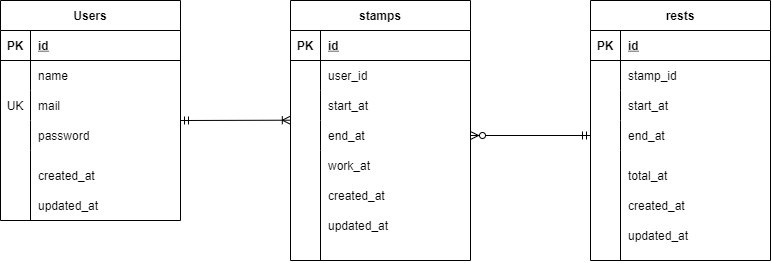

The diagram above was exported from draw.io. Its source (the exported page's mxGraphModel, read from the mxfile embedded in the PNG):
<mxGraphModel dx="1514" dy="451" grid="1" gridSize="10" guides="1" tooltips="1" connect="1" arrows="1" fold="1" page="1" pageScale="1" pageWidth="827" pageHeight="1169" math="0" shadow="0">
  <root>
    <mxCell id="0" />
    <mxCell id="1" parent="0" />
    <mxCell id="2" value="Users" style="shape=table;startSize=30;container=1;collapsible=1;childLayout=tableLayout;fixedRows=1;rowLines=0;fontStyle=1;align=center;resizeLast=1;" parent="1" vertex="1">
      <mxGeometry x="10" y="40" width="180" height="220" as="geometry" />
    </mxCell>
    <mxCell id="3" value="" style="shape=partialRectangle;collapsible=0;dropTarget=0;pointerEvents=0;fillColor=none;top=0;left=0;bottom=1;right=0;points=[[0,0.5],[1,0.5]];portConstraint=eastwest;" parent="2" vertex="1">
      <mxGeometry y="30" width="180" height="30" as="geometry" />
    </mxCell>
    <mxCell id="4" value="PK" style="shape=partialRectangle;connectable=0;fillColor=none;top=0;left=0;bottom=0;right=0;fontStyle=1;overflow=hidden;" parent="3" vertex="1">
      <mxGeometry width="30" height="30" as="geometry">
        <mxRectangle width="30" height="30" as="alternateBounds" />
      </mxGeometry>
    </mxCell>
    <mxCell id="5" value="id" style="shape=partialRectangle;connectable=0;fillColor=none;top=0;left=0;bottom=0;right=0;align=left;spacingLeft=6;fontStyle=5;overflow=hidden;" parent="3" vertex="1">
      <mxGeometry x="30" width="150" height="30" as="geometry">
        <mxRectangle width="150" height="30" as="alternateBounds" />
      </mxGeometry>
    </mxCell>
    <mxCell id="6" value="" style="shape=partialRectangle;collapsible=0;dropTarget=0;pointerEvents=0;fillColor=none;top=0;left=0;bottom=0;right=0;points=[[0,0.5],[1,0.5]];portConstraint=eastwest;" parent="2" vertex="1">
      <mxGeometry y="60" width="180" height="30" as="geometry" />
    </mxCell>
    <mxCell id="7" value="" style="shape=partialRectangle;connectable=0;fillColor=none;top=0;left=0;bottom=0;right=0;editable=1;overflow=hidden;" parent="6" vertex="1">
      <mxGeometry width="30" height="30" as="geometry">
        <mxRectangle width="30" height="30" as="alternateBounds" />
      </mxGeometry>
    </mxCell>
    <mxCell id="8" value="name" style="shape=partialRectangle;connectable=0;fillColor=none;top=0;left=0;bottom=0;right=0;align=left;spacingLeft=6;overflow=hidden;" parent="6" vertex="1">
      <mxGeometry x="30" width="150" height="30" as="geometry">
        <mxRectangle width="150" height="30" as="alternateBounds" />
      </mxGeometry>
    </mxCell>
    <mxCell id="9" value="" style="shape=partialRectangle;collapsible=0;dropTarget=0;pointerEvents=0;fillColor=none;top=0;left=0;bottom=0;right=0;points=[[0,0.5],[1,0.5]];portConstraint=eastwest;" parent="2" vertex="1">
      <mxGeometry y="90" width="180" height="30" as="geometry" />
    </mxCell>
    <mxCell id="10" value="UK" style="shape=partialRectangle;connectable=0;fillColor=none;top=0;left=0;bottom=0;right=0;editable=1;overflow=hidden;" parent="9" vertex="1">
      <mxGeometry width="30" height="30" as="geometry">
        <mxRectangle width="30" height="30" as="alternateBounds" />
      </mxGeometry>
    </mxCell>
    <mxCell id="11" value="mail" style="shape=partialRectangle;connectable=0;fillColor=none;top=0;left=0;bottom=0;right=0;align=left;spacingLeft=6;overflow=hidden;" parent="9" vertex="1">
      <mxGeometry x="30" width="150" height="30" as="geometry">
        <mxRectangle width="150" height="30" as="alternateBounds" />
      </mxGeometry>
    </mxCell>
    <mxCell id="12" value="" style="shape=partialRectangle;collapsible=0;dropTarget=0;pointerEvents=0;fillColor=none;top=0;left=0;bottom=0;right=0;points=[[0,0.5],[1,0.5]];portConstraint=eastwest;" parent="2" vertex="1">
      <mxGeometry y="120" width="180" height="30" as="geometry" />
    </mxCell>
    <mxCell id="13" value="" style="shape=partialRectangle;connectable=0;fillColor=none;top=0;left=0;bottom=0;right=0;editable=1;overflow=hidden;" parent="12" vertex="1">
      <mxGeometry width="30" height="30" as="geometry">
        <mxRectangle width="30" height="30" as="alternateBounds" />
      </mxGeometry>
    </mxCell>
    <mxCell id="14" value="password" style="shape=partialRectangle;connectable=0;fillColor=none;top=0;left=0;bottom=0;right=0;align=left;spacingLeft=6;overflow=hidden;" parent="12" vertex="1">
      <mxGeometry x="30" width="150" height="30" as="geometry">
        <mxRectangle width="150" height="30" as="alternateBounds" />
      </mxGeometry>
    </mxCell>
    <mxCell id="40" value="created_at" style="shape=partialRectangle;connectable=0;fillColor=none;top=0;left=0;bottom=0;right=0;align=left;spacingLeft=6;overflow=hidden;" parent="1" vertex="1">
      <mxGeometry x="40" y="200" width="150" height="30" as="geometry">
        <mxRectangle width="150" height="30" as="alternateBounds" />
      </mxGeometry>
    </mxCell>
    <mxCell id="41" value="updated_at" style="shape=partialRectangle;connectable=0;fillColor=none;top=0;left=0;bottom=0;right=0;align=left;spacingLeft=6;overflow=hidden;" parent="1" vertex="1">
      <mxGeometry x="40" y="230" width="150" height="30" as="geometry">
        <mxRectangle width="150" height="30" as="alternateBounds" />
      </mxGeometry>
    </mxCell>
    <mxCell id="43" value="stamps" style="shape=table;startSize=30;container=1;collapsible=1;childLayout=tableLayout;fixedRows=1;rowLines=0;fontStyle=1;align=center;resizeLast=1;" parent="1" vertex="1">
      <mxGeometry x="300" y="40" width="180" height="260" as="geometry" />
    </mxCell>
    <mxCell id="44" value="" style="shape=partialRectangle;collapsible=0;dropTarget=0;pointerEvents=0;fillColor=none;top=0;left=0;bottom=1;right=0;points=[[0,0.5],[1,0.5]];portConstraint=eastwest;" parent="43" vertex="1">
      <mxGeometry y="30" width="180" height="30" as="geometry" />
    </mxCell>
    <mxCell id="45" value="PK" style="shape=partialRectangle;connectable=0;fillColor=none;top=0;left=0;bottom=0;right=0;fontStyle=1;overflow=hidden;" parent="44" vertex="1">
      <mxGeometry width="30" height="30" as="geometry">
        <mxRectangle width="30" height="30" as="alternateBounds" />
      </mxGeometry>
    </mxCell>
    <mxCell id="46" value="id" style="shape=partialRectangle;connectable=0;fillColor=none;top=0;left=0;bottom=0;right=0;align=left;spacingLeft=6;fontStyle=5;overflow=hidden;" parent="44" vertex="1">
      <mxGeometry x="30" width="150" height="30" as="geometry">
        <mxRectangle width="150" height="30" as="alternateBounds" />
      </mxGeometry>
    </mxCell>
    <mxCell id="47" value="" style="shape=partialRectangle;collapsible=0;dropTarget=0;pointerEvents=0;fillColor=none;top=0;left=0;bottom=0;right=0;points=[[0,0.5],[1,0.5]];portConstraint=eastwest;" parent="43" vertex="1">
      <mxGeometry y="60" width="180" height="30" as="geometry" />
    </mxCell>
    <mxCell id="48" value="" style="shape=partialRectangle;connectable=0;fillColor=none;top=0;left=0;bottom=0;right=0;editable=1;overflow=hidden;" parent="47" vertex="1">
      <mxGeometry width="30" height="30" as="geometry">
        <mxRectangle width="30" height="30" as="alternateBounds" />
      </mxGeometry>
    </mxCell>
    <mxCell id="49" value="user_id" style="shape=partialRectangle;connectable=0;fillColor=none;top=0;left=0;bottom=0;right=0;align=left;spacingLeft=6;overflow=hidden;" parent="47" vertex="1">
      <mxGeometry x="30" width="150" height="30" as="geometry">
        <mxRectangle width="150" height="30" as="alternateBounds" />
      </mxGeometry>
    </mxCell>
    <mxCell id="50" value="" style="shape=partialRectangle;collapsible=0;dropTarget=0;pointerEvents=0;fillColor=none;top=0;left=0;bottom=0;right=0;points=[[0,0.5],[1,0.5]];portConstraint=eastwest;" parent="43" vertex="1">
      <mxGeometry y="90" width="180" height="30" as="geometry" />
    </mxCell>
    <mxCell id="51" value="" style="shape=partialRectangle;connectable=0;fillColor=none;top=0;left=0;bottom=0;right=0;editable=1;overflow=hidden;" parent="50" vertex="1">
      <mxGeometry width="30" height="30" as="geometry">
        <mxRectangle width="30" height="30" as="alternateBounds" />
      </mxGeometry>
    </mxCell>
    <mxCell id="52" value="start_at" style="shape=partialRectangle;connectable=0;fillColor=none;top=0;left=0;bottom=0;right=0;align=left;spacingLeft=6;overflow=hidden;" parent="50" vertex="1">
      <mxGeometry x="30" width="150" height="30" as="geometry">
        <mxRectangle width="150" height="30" as="alternateBounds" />
      </mxGeometry>
    </mxCell>
    <mxCell id="53" value="" style="shape=partialRectangle;collapsible=0;dropTarget=0;pointerEvents=0;fillColor=none;top=0;left=0;bottom=0;right=0;points=[[0,0.5],[1,0.5]];portConstraint=eastwest;" parent="43" vertex="1">
      <mxGeometry y="120" width="180" height="30" as="geometry" />
    </mxCell>
    <mxCell id="54" value="" style="shape=partialRectangle;connectable=0;fillColor=none;top=0;left=0;bottom=0;right=0;editable=1;overflow=hidden;" parent="53" vertex="1">
      <mxGeometry width="30" height="30" as="geometry">
        <mxRectangle width="30" height="30" as="alternateBounds" />
      </mxGeometry>
    </mxCell>
    <mxCell id="55" value="end_at" style="shape=partialRectangle;connectable=0;fillColor=none;top=0;left=0;bottom=0;right=0;align=left;spacingLeft=6;overflow=hidden;" parent="53" vertex="1">
      <mxGeometry x="30" width="150" height="30" as="geometry">
        <mxRectangle width="150" height="30" as="alternateBounds" />
      </mxGeometry>
    </mxCell>
    <mxCell id="56" value="work_at" style="shape=partialRectangle;connectable=0;fillColor=none;top=0;left=0;bottom=0;right=0;align=left;spacingLeft=6;overflow=hidden;" parent="1" vertex="1">
      <mxGeometry x="330" y="190" width="150" height="30" as="geometry">
        <mxRectangle width="150" height="30" as="alternateBounds" />
      </mxGeometry>
    </mxCell>
    <mxCell id="57" value="created_at" style="shape=partialRectangle;connectable=0;fillColor=none;top=0;left=0;bottom=0;right=0;align=left;spacingLeft=6;overflow=hidden;" parent="1" vertex="1">
      <mxGeometry x="330" y="220" width="150" height="30" as="geometry">
        <mxRectangle width="150" height="30" as="alternateBounds" />
      </mxGeometry>
    </mxCell>
    <mxCell id="58" value="updated_at" style="shape=partialRectangle;connectable=0;fillColor=none;top=0;left=0;bottom=0;right=0;align=left;spacingLeft=6;overflow=hidden;" parent="1" vertex="1">
      <mxGeometry x="330" y="250" width="150" height="30" as="geometry">
        <mxRectangle width="150" height="30" as="alternateBounds" />
      </mxGeometry>
    </mxCell>
    <mxCell id="59" value="" style="endArrow=none;html=1;" parent="1" edge="1">
      <mxGeometry width="50" height="50" relative="1" as="geometry">
        <mxPoint x="330" y="300" as="sourcePoint" />
        <mxPoint x="330" y="190" as="targetPoint" />
      </mxGeometry>
    </mxCell>
    <mxCell id="60" value="" style="endArrow=none;html=1;" parent="1" edge="1">
      <mxGeometry width="50" height="50" relative="1" as="geometry">
        <mxPoint x="40" y="260" as="sourcePoint" />
        <mxPoint x="40" y="190" as="targetPoint" />
      </mxGeometry>
    </mxCell>
    <mxCell id="61" value="rests" style="shape=table;startSize=30;container=1;collapsible=1;childLayout=tableLayout;fixedRows=1;rowLines=0;fontStyle=1;align=center;resizeLast=1;" parent="1" vertex="1">
      <mxGeometry x="600" y="40" width="180" height="260" as="geometry" />
    </mxCell>
    <mxCell id="62" value="" style="shape=partialRectangle;collapsible=0;dropTarget=0;pointerEvents=0;fillColor=none;top=0;left=0;bottom=1;right=0;points=[[0,0.5],[1,0.5]];portConstraint=eastwest;" parent="61" vertex="1">
      <mxGeometry y="30" width="180" height="30" as="geometry" />
    </mxCell>
    <mxCell id="63" value="PK" style="shape=partialRectangle;connectable=0;fillColor=none;top=0;left=0;bottom=0;right=0;fontStyle=1;overflow=hidden;" parent="62" vertex="1">
      <mxGeometry width="30" height="30" as="geometry">
        <mxRectangle width="30" height="30" as="alternateBounds" />
      </mxGeometry>
    </mxCell>
    <mxCell id="64" value="id" style="shape=partialRectangle;connectable=0;fillColor=none;top=0;left=0;bottom=0;right=0;align=left;spacingLeft=6;fontStyle=5;overflow=hidden;" parent="62" vertex="1">
      <mxGeometry x="30" width="150" height="30" as="geometry">
        <mxRectangle width="150" height="30" as="alternateBounds" />
      </mxGeometry>
    </mxCell>
    <mxCell id="65" value="" style="shape=partialRectangle;collapsible=0;dropTarget=0;pointerEvents=0;fillColor=none;top=0;left=0;bottom=0;right=0;points=[[0,0.5],[1,0.5]];portConstraint=eastwest;" parent="61" vertex="1">
      <mxGeometry y="60" width="180" height="30" as="geometry" />
    </mxCell>
    <mxCell id="66" value="" style="shape=partialRectangle;connectable=0;fillColor=none;top=0;left=0;bottom=0;right=0;editable=1;overflow=hidden;" parent="65" vertex="1">
      <mxGeometry width="30" height="30" as="geometry">
        <mxRectangle width="30" height="30" as="alternateBounds" />
      </mxGeometry>
    </mxCell>
    <mxCell id="67" value="stamp_id" style="shape=partialRectangle;connectable=0;fillColor=none;top=0;left=0;bottom=0;right=0;align=left;spacingLeft=6;overflow=hidden;" parent="65" vertex="1">
      <mxGeometry x="30" width="150" height="30" as="geometry">
        <mxRectangle width="150" height="30" as="alternateBounds" />
      </mxGeometry>
    </mxCell>
    <mxCell id="68" value="" style="shape=partialRectangle;collapsible=0;dropTarget=0;pointerEvents=0;fillColor=none;top=0;left=0;bottom=0;right=0;points=[[0,0.5],[1,0.5]];portConstraint=eastwest;" parent="61" vertex="1">
      <mxGeometry y="90" width="180" height="30" as="geometry" />
    </mxCell>
    <mxCell id="69" value="" style="shape=partialRectangle;connectable=0;fillColor=none;top=0;left=0;bottom=0;right=0;editable=1;overflow=hidden;" parent="68" vertex="1">
      <mxGeometry width="30" height="30" as="geometry">
        <mxRectangle width="30" height="30" as="alternateBounds" />
      </mxGeometry>
    </mxCell>
    <mxCell id="70" value="start_at" style="shape=partialRectangle;connectable=0;fillColor=none;top=0;left=0;bottom=0;right=0;align=left;spacingLeft=6;overflow=hidden;" parent="68" vertex="1">
      <mxGeometry x="30" width="150" height="30" as="geometry">
        <mxRectangle width="150" height="30" as="alternateBounds" />
      </mxGeometry>
    </mxCell>
    <mxCell id="71" value="" style="shape=partialRectangle;collapsible=0;dropTarget=0;pointerEvents=0;fillColor=none;top=0;left=0;bottom=0;right=0;points=[[0,0.5],[1,0.5]];portConstraint=eastwest;" parent="61" vertex="1">
      <mxGeometry y="120" width="180" height="30" as="geometry" />
    </mxCell>
    <mxCell id="72" value="" style="shape=partialRectangle;connectable=0;fillColor=none;top=0;left=0;bottom=0;right=0;editable=1;overflow=hidden;" parent="71" vertex="1">
      <mxGeometry width="30" height="30" as="geometry">
        <mxRectangle width="30" height="30" as="alternateBounds" />
      </mxGeometry>
    </mxCell>
    <mxCell id="73" value="end_at" style="shape=partialRectangle;connectable=0;fillColor=none;top=0;left=0;bottom=0;right=0;align=left;spacingLeft=6;overflow=hidden;" parent="71" vertex="1">
      <mxGeometry x="30" width="150" height="30" as="geometry">
        <mxRectangle width="150" height="30" as="alternateBounds" />
      </mxGeometry>
    </mxCell>
    <mxCell id="74" value="" style="endArrow=none;html=1;" parent="1" edge="1">
      <mxGeometry width="50" height="50" relative="1" as="geometry">
        <mxPoint x="630" y="300" as="sourcePoint" />
        <mxPoint x="630" y="190" as="targetPoint" />
      </mxGeometry>
    </mxCell>
    <mxCell id="75" value="total_at" style="shape=partialRectangle;connectable=0;fillColor=none;top=0;left=0;bottom=0;right=0;align=left;spacingLeft=6;overflow=hidden;" parent="1" vertex="1">
      <mxGeometry x="630" y="200" width="150" height="30" as="geometry">
        <mxRectangle width="150" height="30" as="alternateBounds" />
      </mxGeometry>
    </mxCell>
    <mxCell id="76" value="created_at" style="shape=partialRectangle;connectable=0;fillColor=none;top=0;left=0;bottom=0;right=0;align=left;spacingLeft=6;overflow=hidden;" parent="1" vertex="1">
      <mxGeometry x="630" y="230" width="150" height="30" as="geometry">
        <mxRectangle width="150" height="30" as="alternateBounds" />
      </mxGeometry>
    </mxCell>
    <mxCell id="78" value="updated_at" style="shape=partialRectangle;connectable=0;fillColor=none;top=0;left=0;bottom=0;right=0;align=left;spacingLeft=6;overflow=hidden;" parent="1" vertex="1">
      <mxGeometry x="630" y="260" width="150" height="30" as="geometry">
        <mxRectangle width="150" height="30" as="alternateBounds" />
      </mxGeometry>
    </mxCell>
    <mxCell id="79" value="" style="fontSize=12;html=1;endArrow=ERoneToMany;startArrow=ERmandOne;strokeColor=none;entryX=0.002;entryY=0.007;entryDx=0;entryDy=0;exitX=0.998;exitY=-0.048;exitDx=0;exitDy=0;exitPerimeter=0;entryPerimeter=0;" parent="1" source="12" target="53" edge="1">
      <mxGeometry width="100" height="100" relative="1" as="geometry">
        <mxPoint x="190" y="170" as="sourcePoint" />
        <mxPoint x="290" y="70" as="targetPoint" />
      </mxGeometry>
    </mxCell>
    <mxCell id="80" value="" style="fontSize=12;html=1;endArrow=ERoneToMany;startArrow=ERmandOne;entryX=-0.001;entryY=-0.01;entryDx=0;entryDy=0;entryPerimeter=0;" parent="1" target="53" edge="1">
      <mxGeometry width="100" height="100" relative="1" as="geometry">
        <mxPoint x="190" y="160" as="sourcePoint" />
        <mxPoint x="290" y="60" as="targetPoint" />
      </mxGeometry>
    </mxCell>
    <mxCell id="81" value="" style="fontSize=12;html=1;endArrow=ERzeroToMany;startArrow=ERmandOne;exitX=0;exitY=0.5;exitDx=0;exitDy=0;entryX=1;entryY=0.5;entryDx=0;entryDy=0;" parent="1" source="71" target="53" edge="1">
      <mxGeometry width="100" height="100" relative="1" as="geometry">
        <mxPoint x="370" y="380" as="sourcePoint" />
        <mxPoint x="470" y="280" as="targetPoint" />
      </mxGeometry>
    </mxCell>
  </root>
</mxGraphModel>